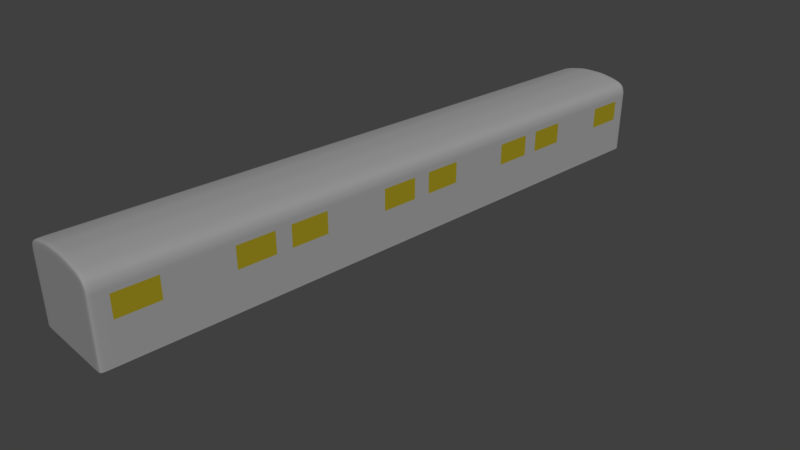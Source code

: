 # Source: car.blend  (saved by Blender 2.78.0; exported with 4.5.12 LTS)
import bpy
from mathutils import Matrix  # noqa: F401  (used for matrix-valued properties, if any)

bpy.ops.wm.read_factory_settings(use_empty=True)
scene = bpy.context.scene
scene.name = 'Scene'

# ---- collections
col_collection_1 = bpy.data.collections.new('Collection 1'); scene.collection.children.link(col_collection_1)

# ---- materials (node trees are filled in below, after node groups)
mat_material_001 = bpy.data.materials.new('Material.001')
mat_material_001.alpha_threshold = 0.0
mat_material_001.use_transparent_shadow = False
mat_material_001.roughness = 0.5
mat_window = bpy.data.materials.new('window')
mat_window.alpha_threshold = 0.0
mat_window.use_transparent_shadow = False
mat_window.diffuse_color = (0.8, 0.6516, 0.03254, 1.0)
mat_window.roughness = 0.5

# ---- material node trees

# ---- world
world_world = bpy.data.worlds.new('World'); scene.world = world_world
world_world.color = (0.05088, 0.05088, 0.05088)
world_world.use_sun_shadow = False
world_world.sun_shadow_jitter_overblur = 0.0
world_world.cycles.sampling_method = 'MANUAL'

# ---- cameras
cam_camera = bpy.data.cameras.new('Camera')
cam_camera.clip_end = 100.0
cam_camera.lens = 35.0
cam_camera.sensor_width = 32.0
cam_camera.sensor_height = 18.0
cam_camera.ortho_scale = 7.314
cam_camera.dof.focus_distance = 0.0
cam_camera.dof.aperture_fstop = 128.0

# ---- lights
light_sun = bpy.data.lights.new('Sun', 'SUN')
light_sun.transmission_factor = 0.0
light_sun.angle = 0.1993
light_sun.energy = 1.0
light_sun.shadow_buffer_clip_start = 0.5
light_sun.shadow_soft_size = 0.1
light_sun.shadow_cascade_max_distance = 1000.0

# ---- meshes
me_car = bpy.data.meshes.new('Car')
me_car.from_pydata([(0.0, -11.95, -2.775), (0.0, 0.0, 0.0), (1.654, 0.0, -2.775), (1.583, 2.124e-08, -0.3274), (0.4339, 0.0, 0.0), (0.8679, 0.0, -0.07451), (1.302, 0.0, -0.1693), (0.4339, -11.95, -2.775), (0.8679, -11.95, -2.775), (1.302, -11.95, -2.775), (0.0, -11.95, -0.4012), (1.302, -11.95, -0.5461), (1.66, 1.062e-08, -0.6251), (0.8679, -11.95, -0.465), (0.4339, -11.95, -0.4012), (0.8679, -11.95, -0.6002), (1.302, -11.95, -0.6766), (1.302, -11.95, -1.58), (0.8679, -11.95, -1.531), (1.657, 6.457e-09, -1.628), (1.659, 9.997e-09, -0.751), (0.0, -11.95, -0.5402), (0.0, -11.95, -1.492), (0.4339, -11.95, -1.492), (0.4339, -11.95, -0.5402), (0.0, -7.193, 0.0), (1.583, -7.193, -0.3274), (1.302, -7.193, -0.1693), (0.8679, -7.193, -0.07451), (0.4339, -7.193, 0.0), (1.654, -7.193, -2.775), (1.66, -7.193, -0.6251), (1.657, -7.193, -1.628), (1.659, -7.193, -0.751), (0.0, -5.893, 0.0), (1.654, -5.893, -2.775), (1.583, -5.893, -0.3274), (1.302, -5.893, -0.1693), (0.8679, -5.893, -0.07451), (0.4339, -5.893, 0.0), (1.66, -5.893, -0.6251), (1.657, -5.893, -1.628), (1.659, -5.893, -0.751), (0.0, -5.67, 0.0), (1.654, -5.67, -2.775), (1.583, -5.67, -0.3274), (1.302, -5.67, -0.1693), (0.8679, -5.67, -0.07451), (0.4339, -5.67, 0.0), (1.66, -5.67, -0.6251), (1.657, -5.67, -1.628), (1.659, -5.67, -0.751), (0.0, -4.37, 0.0), (1.654, -4.37, -2.775), (1.583, -4.37, -0.3274), (1.302, -4.37, -0.1693), (0.8679, -4.37, -0.07451), (0.4339, -4.37, 0.0), (1.66, -4.37, -0.6251), (1.657, -4.37, -1.628), (1.659, -4.37, -0.751), (1.583, -11.5, -0.3274), (1.302, -11.5, -0.1693), (0.8679, -11.5, -0.07451), (0.4339, -11.5, 0.0), (1.66, -11.5, -0.6251), (1.657, -11.5, -1.628), (1.659, -11.5, -0.751), (0.0, -11.5, 0.0), (1.654, -11.5, -2.775), (0.0, -10.15, 0.0), (1.654, -10.15, -2.775), (1.583, -10.15, -0.3274), (1.302, -10.15, -0.1693), (0.8679, -10.15, -0.07451), (0.4339, -10.15, 0.0), (1.66, -10.15, -0.6251), (1.657, -10.15, -1.628), (1.659, -10.15, -0.751), (0.0, -1.431, 0.0), (1.654, -1.431, -2.775), (1.583, -1.431, -0.3274), (1.302, -1.431, -0.1693), (0.8679, -1.431, -0.07451), (0.4339, -1.431, 0.0), (1.66, -1.431, -0.6251), (1.657, -1.431, -1.628), (1.659, -1.431, -0.751), (0.0, -0.1312, 0.0), (1.654, -0.1312, -2.775), (1.583, -0.1312, -0.3274), (1.302, -0.1312, -0.1693), (0.8679, -0.1312, -0.07451), (0.4339, -0.1312, 0.0), (1.66, -0.1312, -0.6251), (1.657, -0.1312, -1.628), (1.659, -0.1312, -0.751), (0.0, -11.95, -0.05482), (0.0, -11.9, 0.0), (1.654, -11.9, -2.775), (1.598, -11.95, -2.775), (1.538, -11.95, -0.357), (1.583, -11.9, -0.3274), (1.302, -11.9, -0.1693), (1.302, -11.95, -0.2242), (0.8679, -11.9, -0.07451), (0.8679, -11.95, -0.1293), (0.4339, -11.95, -0.05482), (0.4339, -11.9, 0.0), (1.604, -11.95, -0.6128), (1.66, -11.9, -0.6251), (1.657, -11.9, -1.628), (1.602, -11.95, -1.621), (1.659, -11.9, -0.751), (1.604, -11.95, -0.7394), (0.8289, -7.029, -3.355), (0.7289, -9.382, -3.379), (0.7289, -9.762, -3.759), (0.8289, -10.03, -3.648), (0.7289, -10.14, -3.379), (0.8289, -10.14, -3.379), (0.7289, -10.03, -3.11), (0.7289, -9.762, -2.999), (0.8289, -7.141, -3.623), (0.7289, -7.678, -3.623), (0.7289, -7.678, -3.086), (0.7289, -7.409, -2.975), (0.8289, -7.409, -2.975), (0.7289, -7.141, -3.086), (0.8289, -9.382, -3.379), (0.8289, -9.493, -3.648), (0.8289, -9.762, -3.759), (0.8289, -10.03, -3.11), (0.8289, -9.762, -2.999), (0.8289, -9.493, -3.11), (0.7289, -9.493, -3.648), (0.7289, -10.03, -3.648), (0.7289, -9.493, -3.11), (0.8289, -7.678, -3.086), (0.8289, -7.409, -3.735), (0.8289, -7.789, -3.355), (0.8289, -7.678, -3.623), (0.8289, -7.141, -3.086), (0.7289, -7.409, -3.735), (0.7289, -7.789, -3.355), (0.7289, -7.141, -3.623), (0.7289, -7.029, -3.355), (0.0, -11.95, -3.112), (1.654, 0.0, -3.112), (0.4339, -11.95, -3.112), (0.8679, -11.95, -3.112), (1.302, -11.95, -3.112), (1.654, -7.193, -3.112), (1.654, -5.893, -3.112), (1.654, -5.67, -3.112), (1.654, -4.37, -3.112), (1.654, -11.5, -3.112), (1.654, -10.15, -3.112), (1.654, -1.431, -3.112), (1.654, -0.1312, -3.112), (1.654, -11.9, -3.112), (1.598, -11.95, -3.112)], [], [(61, 62, 103, 102), (64, 68, 98, 108), (109, 101, 104, 11), (13, 106, 107, 14), (16, 114, 109, 11), (11, 104, 106, 13), (62, 63, 105, 103), (63, 64, 108, 105), (16, 11, 13, 15), (113, 67, 65, 110), (15, 13, 14, 24), (23, 22, 0, 7), (111, 66, 67, 113), (9, 17, 18, 8), (8, 18, 23, 7), (24, 21, 22, 23), (89, 2, 19, 95), (95, 19, 20, 96), (18, 15, 24, 23), (99, 69, 66, 111), (96, 20, 12, 94), (14, 10, 21, 24), (17, 16, 15, 18), (78, 33, 31, 76), (77, 32, 33, 78), (71, 30, 32, 77), (38, 39, 29, 28), (37, 38, 28, 27), (36, 37, 27, 26), (39, 34, 25, 29), (40, 36, 26, 31), (49, 45, 36, 40), (48, 43, 34, 39), (45, 46, 37, 36), (46, 47, 38, 37), (47, 48, 39, 38), (33, 42, 40, 31), (32, 41, 42, 33), (30, 35, 41, 32), (56, 57, 48, 47), (55, 56, 47, 46), (54, 55, 46, 45), (57, 52, 43, 48), (58, 54, 45, 49), (42, 51, 49, 40), (41, 50, 51, 42), (35, 44, 50, 41), (85, 81, 54, 58), (84, 79, 52, 57), (81, 82, 55, 54), (82, 83, 56, 55), (83, 84, 57, 56), (51, 60, 58, 49), (50, 59, 60, 51), (44, 53, 59, 50), (65, 61, 102, 110), (17, 112, 114, 16), (74, 75, 64, 63), (73, 74, 63, 62), (72, 73, 62, 61), (75, 70, 68, 64), (76, 72, 61, 65), (31, 26, 72, 76), (29, 25, 70, 75), (26, 27, 73, 72), (27, 28, 74, 73), (28, 29, 75, 74), (69, 71, 77, 66), (66, 77, 78, 67), (67, 78, 76, 65), (92, 93, 84, 83), (91, 92, 83, 82), (90, 91, 82, 81), (93, 88, 79, 84), (94, 90, 81, 85), (60, 87, 85, 58), (59, 86, 87, 60), (53, 80, 86, 59), (12, 3, 90, 94), (4, 1, 88, 93), (3, 6, 91, 90), (6, 5, 92, 91), (5, 4, 93, 92), (87, 96, 94, 85), (86, 95, 96, 87), (80, 89, 95, 86), (9, 100, 112, 17), (101, 109, 110, 102), (108, 98, 97, 107), (102, 103, 104, 101), (103, 105, 106, 104), (105, 108, 107, 106), (112, 100, 99, 111), (114, 112, 111, 113), (109, 114, 113, 110), (14, 107, 97, 10), (119, 120, 132, 121), (123, 115, 142, 127, 138, 140, 141, 139), (136, 118, 120, 119), (122, 133, 134, 137), (137, 134, 129, 116), (146, 145, 143, 124, 144, 125, 126, 128), (130, 129, 134, 133, 132, 120, 118, 131), (121, 132, 133, 122), (116, 135, 117, 136, 119, 121, 122, 137), (117, 131, 118, 136), (135, 130, 131, 117), (116, 129, 130, 135), (126, 127, 142, 128), (146, 115, 123, 145), (145, 123, 139, 143), (128, 142, 115, 146), (143, 139, 141, 124), (124, 141, 140, 144), (144, 140, 138, 125), (125, 138, 127, 126), (69, 99, 160, 156), (80, 53, 155, 158), (30, 71, 157, 152), (44, 35, 153, 154), (2, 89, 159, 148), (89, 80, 158, 159), (53, 44, 154, 155), (7, 0, 147, 149), (8, 7, 149, 150), (99, 100, 161, 160), (100, 9, 151, 161), (9, 8, 150, 151), (71, 69, 156, 157), (35, 30, 152, 153)])
me_car.polygons.foreach_set('material_index', [0, 0, 0, 0, 0, 0, 0, 0, 0, 0, 0, 0, 0, 0, 0, 0, 0, 0, 0, 0, 0, 0, 0, 0, 0, 0, 0, 0, 0, 0, 0, 0, 0, 0, 0, 0, 0, 1, 0, 0, 0, 0, 0, 0, 0, 0, 0, 0, 0, 0, 0, 0, 0, 1, 0, 0, 0, 0, 0, 0, 0, 0, 0, 0, 0, 0, 0, 0, 1, 0, 0, 0, 0, 0, 0, 0, 0, 0, 0, 0, 0, 0, 0, 0, 1, 0, 0, 0, 0, 0, 0, 0, 0, 0, 0, 0, 0, 0, 0, 0, 0, 0, 0, 0, 0, 0, 0, 0, 0, 0, 0, 0, 0, 0, 0, 0, 0, 0, 0, 0, 0, 0, 0, 0, 0, 0, 0, 0, 0, 0])
_k = {(118, 120): 1.0, (119, 121): 1.0, (121, 122): 1.0, (115, 123): 1.0, (125, 126): 1.0, (126, 128): 1.0, (129, 134): 1.0, (133, 134): 1.0, (132, 133): 1.0, (130, 131): 1.0, (129, 130): 1.0, (139, 141): 1.0, (140, 141): 1.0, (138, 140): 1.0, (143, 145): 1.0, (145, 146): 1.0, (116, 135): 1.0, (124, 143): 1.0, (125, 144): 1.0, (117, 135): 1.0, (123, 139): 1.0, (117, 136): 1.0, (118, 131): 1.0, (119, 136): 1.0, (124, 144): 1.0, (120, 132): 1.0, (122, 137): 1.0, (116, 137): 1.0, (127, 138): 1.0, (127, 142): 1.0, (128, 146): 1.0, (115, 142): 1.0}
me_car.attributes.new('crease_edge', 'FLOAT', 'EDGE').data.foreach_set('value', [_k.get((min(e.vertices), max(e.vertices)), 0.0) for e in me_car.edges])
_uv = me_car.uv_layers.new(name='UVMap')
_uv.uv.foreach_set('vector', [0.0, 0.0, 1.0, 0.0, 1.0, 1.0, 0.0, 1.0, 0.0, 0.0, 1.0, 0.0, 1.0, 1.0, 0.0, 1.0, 0.0, 0.0, 1.0, 0.0, 1.0, 1.0, 0.0, 1.0, 0.0, 0.0, 1.0, 0.0, 1.0, 1.0, 0.0, 1.0, 0.0, 0.0, 1.0, 0.0, 1.0, 1.0, 0.0, 1.0, 0.0, 0.0, 1.0, 0.0, 1.0, 1.0, 0.0, 1.0, 0.0, 0.0, 1.0, 0.0, 1.0, 1.0, 0.0, 1.0, 0.0, 0.0, 1.0, 0.0, 1.0, 1.0, 0.0, 1.0, 0.0, 0.0, 1.0, 0.0, 1.0, 1.0, 0.0, 1.0, 0.0, 0.0, 1.0, 0.0, 1.0, 1.0, 0.0, 1.0, 0.0, 0.0, 1.0, 0.0, 1.0, 1.0, 0.0, 1.0, 0.0, 0.0, 1.0, 0.0, 1.0, 1.0, 0.0, 1.0, 0.0, 0.0, 1.0, 0.0, 1.0, 1.0, 0.0, 1.0, 0.0, 0.0, 1.0, 0.0, 1.0, 1.0, 0.0, 1.0, 0.0, 0.0, 1.0, 0.0, 1.0, 1.0, 0.0, 1.0, 0.0, 0.0, 1.0, 0.0, 1.0, 1.0, 0.0, 1.0, 0.0, 0.0, 1.0, 0.0, 1.0, 1.0, 0.0, 1.0, 0.0, 0.0, 1.0, 0.0, 1.0, 1.0, 0.0, 1.0, 0.0, 0.0, 1.0, 0.0, 1.0, 1.0, 0.0, 1.0, 0.0, 0.0, 1.0, 0.0, 1.0, 1.0, 0.0, 1.0, 0.0, 0.0, 1.0, 0.0, 1.0, 1.0, 0.0, 1.0, 0.0, 0.0, 1.0, 0.0, 1.0, 1.0, 0.0, 1.0, 0.0, 0.0, 1.0, 0.0, 1.0, 1.0, 0.0, 1.0, 0.0, 0.0, 1.0, 0.0, 1.0, 1.0, 0.0, 1.0, 0.0, 0.0, 1.0, 0.0, 1.0, 1.0, 0.0, 1.0, 0.0, 0.0, 1.0, 0.0, 1.0, 1.0, 0.0, 1.0, 0.0, 0.0, 1.0, 0.0, 1.0, 1.0, 0.0, 1.0, 0.0, 0.0, 1.0, 0.0, 1.0, 1.0, 0.0, 1.0, 0.0, 0.0, 1.0, 0.0, 1.0, 1.0, 0.0, 1.0, 0.0, 0.0, 1.0, 0.0, 1.0, 1.0, 0.0, 1.0, 0.0, 0.0, 1.0, 0.0, 1.0, 1.0, 0.0, 1.0, 0.0, 0.0, 1.0, 0.0, 1.0, 1.0, 0.0, 1.0, 0.0, 0.0, 1.0, 0.0, 1.0, 1.0, 0.0, 1.0, 0.0, 0.0, 1.0, 0.0, 1.0, 1.0, 0.0, 1.0, 0.0, 0.0, 1.0, 0.0, 1.0, 1.0, 0.0, 1.0, 0.0, 0.0, 1.0, 0.0, 1.0, 1.0, 0.0, 1.0, 0.0, 0.0, 1.0, 0.0, 1.0, 1.0, 0.0, 1.0, 0.0, 0.0, 1.0, 0.0, 1.0, 1.0, 0.0, 1.0, 0.0, 0.0, 1.0, 0.0, 1.0, 1.0, 0.0, 1.0, 0.0, 0.0, 1.0, 0.0, 1.0, 1.0, 0.0, 1.0, 0.0, 0.0, 1.0, 0.0, 1.0, 1.0, 0.0, 1.0, 0.0, 0.0, 1.0, 0.0, 1.0, 1.0, 0.0, 1.0, 0.0, 0.0, 1.0, 0.0, 1.0, 1.0, 0.0, 1.0, 0.0, 0.0, 1.0, 0.0, 1.0, 1.0, 0.0, 1.0, 0.0, 0.0, 1.0, 0.0, 1.0, 1.0, 0.0, 1.0, 0.0, 0.0, 1.0, 0.0, 1.0, 1.0, 0.0, 1.0, 0.0, 0.0, 1.0, 0.0, 1.0, 1.0, 0.0, 1.0, 0.0, 0.0, 1.0, 0.0, 1.0, 1.0, 0.0, 1.0, 0.0, 0.0, 1.0, 0.0, 1.0, 1.0, 0.0, 1.0, 0.0, 0.0, 1.0, 0.0, 1.0, 1.0, 0.0, 1.0, 0.0, 0.0, 1.0, 0.0, 1.0, 1.0, 0.0, 1.0, 0.0, 0.0, 1.0, 0.0, 1.0, 1.0, 0.0, 1.0, 0.0, 0.0, 1.0, 0.0, 1.0, 1.0, 0.0, 1.0, 0.0, 0.0, 1.0, 0.0, 1.0, 1.0, 0.0, 1.0, 0.0, 0.0, 1.0, 0.0, 1.0, 1.0, 0.0, 1.0, 0.0, 0.0, 1.0, 0.0, 1.0, 1.0, 0.0, 1.0, 0.0, 0.0, 1.0, 0.0, 1.0, 1.0, 0.0, 1.0, 0.0, 0.0, 1.0, 0.0, 1.0, 1.0, 0.0, 1.0, 0.0, 0.0, 1.0, 0.0, 1.0, 1.0, 0.0, 1.0, 0.0, 0.0, 1.0, 0.0, 1.0, 1.0, 0.0, 1.0, 0.0, 0.0, 1.0, 0.0, 1.0, 1.0, 0.0, 1.0, 0.0, 0.0, 1.0, 0.0, 1.0, 1.0, 0.0, 1.0, 0.0, 0.0, 1.0, 0.0, 1.0, 1.0, 0.0, 1.0, 0.0, 0.0, 1.0, 0.0, 1.0, 1.0, 0.0, 1.0, 0.0, 0.0, 1.0, 0.0, 1.0, 1.0, 0.0, 1.0, 0.0, 0.0, 1.0, 0.0, 1.0, 1.0, 0.0, 1.0, 0.0, 0.0, 1.0, 0.0, 1.0, 1.0, 0.0, 1.0, 0.0, 0.0, 1.0, 0.0, 1.0, 1.0, 0.0, 1.0, 0.0, 0.0, 1.0, 0.0, 1.0, 1.0, 0.0, 1.0, 0.0, 0.0, 1.0, 0.0, 1.0, 1.0, 0.0, 1.0, 0.0, 0.0, 1.0, 0.0, 1.0, 1.0, 0.0, 1.0, 0.0, 0.0, 1.0, 0.0, 1.0, 1.0, 0.0, 1.0, 0.0, 0.0, 1.0, 0.0, 1.0, 1.0, 0.0, 1.0, 0.0, 0.0, 1.0, 0.0, 1.0, 1.0, 0.0, 1.0, 0.0, 0.0, 1.0, 0.0, 1.0, 1.0, 0.0, 1.0, 0.0, 0.0, 1.0, 0.0, 1.0, 1.0, 0.0, 1.0, 0.0, 0.0, 1.0, 0.0, 1.0, 1.0, 0.0, 1.0, 0.0, 0.0, 1.0, 0.0, 1.0, 1.0, 0.0, 1.0, 0.0, 0.0, 1.0, 0.0, 1.0, 1.0, 0.0, 1.0, 0.0, 0.0, 1.0, 0.0, 1.0, 1.0, 0.0, 1.0, 0.0, 0.0, 1.0, 0.0, 1.0, 1.0, 0.0, 1.0, 0.0, 0.0, 1.0, 0.0, 1.0, 1.0, 0.0, 1.0, 0.0, 0.0, 1.0, 0.0, 1.0, 1.0, 0.0, 1.0, 0.0, 0.0, 1.0, 0.0, 1.0, 1.0, 0.0, 1.0, 0.0, 0.0, 1.0, 0.0, 1.0, 1.0, 0.0, 1.0, 0.0, 0.0, 1.0, 0.0, 1.0, 1.0, 0.0, 1.0, 0.0, 0.0, 1.0, 0.0, 1.0, 1.0, 0.0, 1.0, 0.0, 0.0, 1.0, 0.0, 1.0, 1.0, 0.0, 1.0, 0.0, 0.0, 1.0, 0.0, 1.0, 1.0, 0.0, 1.0, 0.0, 0.0, 1.0, 0.0, 1.0, 1.0, 0.0, 1.0, 0.0, 0.0, 1.0, 0.0, 1.0, 1.0, 0.0, 1.0, 0.0, 0.0, 1.0, 0.0, 1.0, 1.0, 0.0, 1.0, 0.0, 0.0, 1.0, 0.0, 1.0, 1.0, 0.0, 1.0, 0.0, 0.0, 1.0, 0.0, 1.0, 1.0, 0.0, 1.0, 0.0, 0.0, 1.0, 0.0, 1.0, 1.0, 0.0, 1.0, 0.0, 0.0, 1.0, 0.0, 1.0, 1.0, 0.0, 1.0, 0.0, 0.0, 1.0, 0.0, 1.0, 1.0, 0.0, 1.0, 0.5, 1.0, 0.8536, 0.8536, 1.0, 0.5, 0.8536, 0.1464, 0.5, 0.0, 0.1464, 0.1464, 0.0, 0.5, 0.1464, 0.8536, 0.0, 0.0, 1.0, 0.0, 1.0, 1.0, 0.0, 1.0, 0.0, 0.0, 1.0, 0.0, 1.0, 1.0, 0.0, 1.0, 0.0, 0.0, 1.0, 0.0, 1.0, 1.0, 0.0, 1.0, 0.5, 1.0, 0.8536, 0.8536, 1.0, 0.5, 0.8536, 0.1464, 0.5, 0.0, 0.1464, 0.1464, 0.0, 0.5, 0.1464, 0.8536, 0.5, 1.0, 0.8536, 0.8536, 1.0, 0.5, 0.8536, 0.1464, 0.5, 0.0, 0.1464, 0.1464, 0.0, 0.5, 0.1464, 0.8536, 0.0, 0.0, 1.0, 0.0, 1.0, 1.0, 0.0, 1.0, 0.5, 1.0, 0.8536, 0.8536, 1.0, 0.5, 0.8536, 0.1464, 0.5, 0.0, 0.1464, 0.1464, 0.0, 0.5, 0.1464, 0.8536, 0.0, 0.0, 1.0, 0.0, 1.0, 1.0, 0.0, 1.0, 0.0, 0.0, 1.0, 0.0, 1.0, 1.0, 0.0, 1.0, 0.0, 0.0, 1.0, 0.0, 1.0, 1.0, 0.0, 1.0, 0.0, 0.0, 1.0, 0.0, 1.0, 1.0, 0.0, 1.0, 0.0, 0.0, 1.0, 0.0, 1.0, 1.0, 0.0, 1.0, 0.0, 0.0, 1.0, 0.0, 1.0, 1.0, 0.0, 1.0, 0.0, 0.0, 1.0, 0.0, 1.0, 1.0, 0.0, 1.0, 0.0, 0.0, 1.0, 0.0, 1.0, 1.0, 0.0, 1.0, 0.0, 0.0, 1.0, 0.0, 1.0, 1.0, 0.0, 1.0, 0.0, 0.0, 1.0, 0.0, 1.0, 1.0, 0.0, 1.0, 0.0, 0.0, 1.0, 0.0, 1.0, 1.0, 0.0, 1.0, 0.0, 0.0, 1.0, 0.0, 1.0, 1.0, 0.0, 1.0, 0.0, 0.0, 1.0, 0.0, 1.0, 1.0, 0.0, 1.0, 0.0, 0.0, 1.0, 0.0, 1.0, 1.0, 0.0, 1.0, 0.0, 0.0, 1.0, 0.0, 1.0, 1.0, 0.0, 1.0, 0.0, 0.0, 1.0, 0.0, 1.0, 1.0, 0.0, 1.0, 0.0, 0.0, 1.0, 0.0, 1.0, 1.0, 0.0, 1.0, 0.0, 0.0, 1.0, 0.0, 1.0, 1.0, 0.0, 1.0, 0.0, 0.0, 1.0, 0.0, 1.0, 1.0, 0.0, 1.0, 0.0, 0.0, 1.0, 0.0, 1.0, 1.0, 0.0, 1.0, 0.0, 0.0, 1.0, 0.0, 1.0, 1.0, 0.0, 1.0, 0.0, 0.0, 1.0, 0.0, 1.0, 1.0, 0.0, 1.0, 0.0, 0.0, 1.0, 0.0, 1.0, 1.0, 0.0, 1.0, 0.0, 0.0, 1.0, 0.0, 1.0, 1.0, 0.0, 1.0, 0.0, 0.0, 1.0, 0.0, 1.0, 1.0, 0.0, 1.0])
me_car.materials.append(mat_material_001)
me_car.materials.append(mat_window)
me_car.use_remesh_preserve_volume = False
me_car.use_remesh_preserve_attributes = False
me_car.use_mirror_vertex_groups = False
me_car.update()

# ---- objects
ob_sun = bpy.data.objects.new('Sun', light_sun)
ob_car = bpy.data.objects.new('Car', me_car)
ob_camera = bpy.data.objects.new('Camera', cam_camera)

# ---- transforms, parenting, visibility, modifiers, constraints
ob_sun.location = (20.8, -19.15, 27.01)
ob_sun.rotation_euler = (-0.3303, 0.726, -1.043)
ob_sun.lineart.crease_threshold = 0.0
ob_car.location = (0.0, 0.0, 3.773)
ob_car.lineart.crease_threshold = 0.0
_m = ob_car.modifiers.new('Mirror', 'MIRROR')
_m.use_axis = (True, True, False)
_m = ob_car.modifiers.new('Subsurf', 'SUBSURF')
_m.uv_smooth = 'PRESERVE_CORNERS'
_m.quality = 2
_m.levels = 2
_m.show_only_control_edges = False
ob_camera.location = (20.95, -19.21, 14.55)
ob_camera.rotation_euler = (1.109, 0.0, 0.8149)
ob_camera.lock_rotations_4d = False
ob_camera.empty_display_type = 'ARROWS'
ob_camera.color = (0.0, 0.0, 0.0, 0.0)
ob_camera.display_type = 'WIRE'
ob_camera.lineart.crease_threshold = 0.0

# ---- collection membership
col_collection_1.objects.link(ob_sun)
col_collection_1.objects.link(ob_car)
col_collection_1.objects.link(ob_camera)

# ---- scene / render settings (as saved in the file)
scene.camera = ob_camera
scene.frame_start = 1; scene.frame_end = 250; scene.frame_set(1)
scene.render.engine = 'BLENDER_EEVEE_NEXT'
scene.render.resolution_percentage = 50
scene.render.dither_intensity = 0.0
scene.cycles.use_denoising = False
scene.cycles.samples = 128
scene.cycles.sampling_pattern = 'TABULATED_SOBOL'
scene.cycles.light_sampling_threshold = 0.0
scene.cycles.use_adaptive_sampling = False
scene.cycles.use_light_tree = False
scene.cycles.blur_glossy = 0.0
scene.cycles.sample_clamp_indirect = 0.0
scene.view_settings.view_transform = 'Standard'
bpy.context.view_layer.update()
